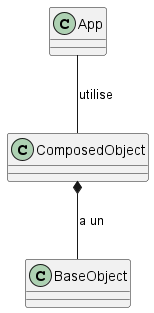

The diagram above was rendered by PlantUML. Its source (embedded in the PNG):
@startuml composition

/' objets '/
class App 
class ComposedObject
class BaseObject

/' relations '/
ComposedObject *-- BaseObject : a un
App -- ComposedObject : utilise

@enduml